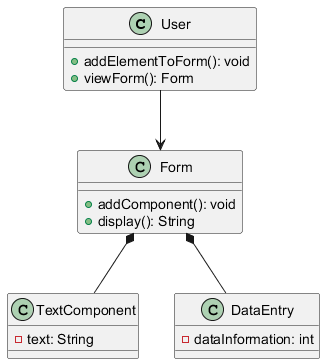

The diagram above was rendered by PlantUML. Its source (embedded in the PNG):
@startuml
class User {
    + addElementToForm(): void
    + viewForm(): Form
}

class Form {
    + addComponent(): void
    + display(): String
}

class TextComponent {
    - text: String
}

class DataEntry {
    - dataInformation: int
}

User --> Form
Form *-- TextComponent
Form *-- DataEntry
@enduml